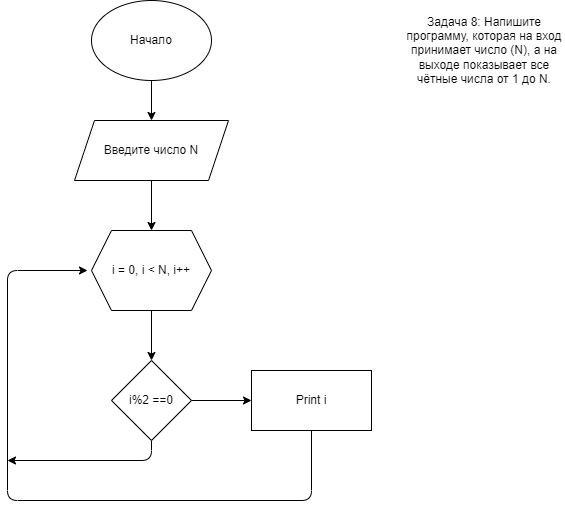

The diagram above was exported from draw.io. Its source (the exported page's mxGraphModel, read from the mxfile embedded in the PNG):
<mxGraphModel dx="1997" dy="798" grid="1" gridSize="10" guides="1" tooltips="1" connect="1" arrows="1" fold="1" page="1" pageScale="1" pageWidth="827" pageHeight="1169" math="0" shadow="0">
  <root>
    <mxCell id="0" />
    <mxCell id="1" parent="0" />
    <mxCell id="2" value="Задача 8: Напишите программу, которая на вход принимает число (N), а на выходе показывает все чётные числа от 1 до N." style="text;strokeColor=none;align=center;fillColor=none;html=1;verticalAlign=middle;whiteSpace=wrap;rounded=0;" vertex="1" parent="1">
      <mxGeometry x="667" width="160" height="100" as="geometry" />
    </mxCell>
    <mxCell id="5" value="" style="edgeStyle=none;html=1;" edge="1" parent="1" source="3" target="4">
      <mxGeometry relative="1" as="geometry" />
    </mxCell>
    <mxCell id="3" value="Начало" style="ellipse;whiteSpace=wrap;html=1;" vertex="1" parent="1">
      <mxGeometry x="354" width="120" height="80" as="geometry" />
    </mxCell>
    <mxCell id="7" value="" style="edgeStyle=none;html=1;" edge="1" parent="1" source="4" target="6">
      <mxGeometry relative="1" as="geometry" />
    </mxCell>
    <mxCell id="4" value="Введите число N" style="shape=parallelogram;perimeter=parallelogramPerimeter;whiteSpace=wrap;html=1;fixedSize=1;" vertex="1" parent="1">
      <mxGeometry x="337" y="120" width="154" height="60" as="geometry" />
    </mxCell>
    <mxCell id="9" value="" style="edgeStyle=none;html=1;" edge="1" parent="1" source="6" target="8">
      <mxGeometry relative="1" as="geometry" />
    </mxCell>
    <mxCell id="6" value="i = 0, i &amp;lt; N, i++" style="shape=hexagon;perimeter=hexagonPerimeter2;whiteSpace=wrap;html=1;fixedSize=1;" vertex="1" parent="1">
      <mxGeometry x="354" y="230" width="120" height="80" as="geometry" />
    </mxCell>
    <mxCell id="11" value="" style="edgeStyle=none;html=1;" edge="1" parent="1" source="8" target="10">
      <mxGeometry relative="1" as="geometry" />
    </mxCell>
    <mxCell id="15" style="edgeStyle=none;html=1;exitX=0.5;exitY=1;exitDx=0;exitDy=0;" edge="1" parent="1" source="8">
      <mxGeometry relative="1" as="geometry">
        <mxPoint x="270" y="460" as="targetPoint" />
        <Array as="points">
          <mxPoint x="414" y="460" />
        </Array>
      </mxGeometry>
    </mxCell>
    <mxCell id="8" value="i%2 ==0" style="rhombus;whiteSpace=wrap;html=1;" vertex="1" parent="1">
      <mxGeometry x="374" y="360" width="80" height="80" as="geometry" />
    </mxCell>
    <mxCell id="12" style="edgeStyle=none;html=1;exitX=0.5;exitY=1;exitDx=0;exitDy=0;" edge="1" parent="1" source="10">
      <mxGeometry relative="1" as="geometry">
        <mxPoint x="350" y="270" as="targetPoint" />
        <Array as="points">
          <mxPoint x="574" y="500" />
          <mxPoint x="270" y="500" />
          <mxPoint x="270" y="270" />
        </Array>
      </mxGeometry>
    </mxCell>
    <mxCell id="10" value="Print i" style="whiteSpace=wrap;html=1;" vertex="1" parent="1">
      <mxGeometry x="514" y="370" width="120" height="60" as="geometry" />
    </mxCell>
  </root>
</mxGraphModel>